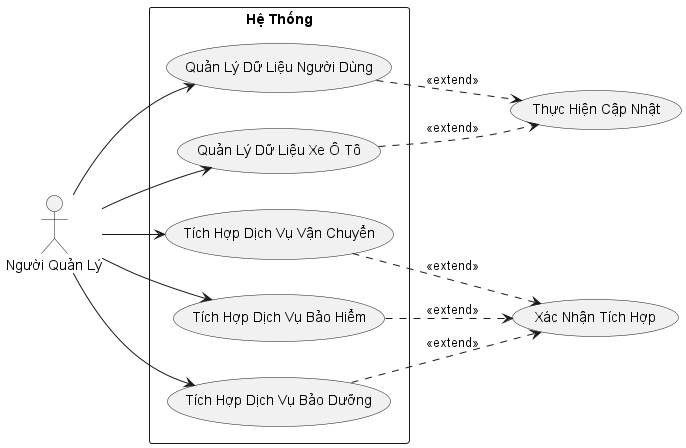

The diagram above was rendered by PlantUML. Its source (embedded in the PNG):
@startuml
left to right direction
actor "Người Quản Lý" as manager
rectangle "Hệ Thống" {
  usecase "Quản Lý Dữ Liệu Người Dùng" as manageUserData
  usecase "Quản Lý Dữ Liệu Xe Ô Tô" as manageCarData
  usecase "Tích Hợp Dịch Vụ Vận Chuyển" as integrateShippingService
  usecase "Tích Hợp Dịch Vụ Bảo Hiểm" as integrateInsuranceService
  usecase "Tích Hợp Dịch Vụ Bảo Dưỡng" as integrateMaintenanceService
}

manager --> manageUserData
manager --> manageCarData
manager --> integrateShippingService
manager --> integrateInsuranceService
manager --> integrateMaintenanceService

manageUserData ..> (Thực Hiện Cập Nhật) : <<extend>>
manageCarData ..> (Thực Hiện Cập Nhật): <<extend>>
integrateShippingService ..> (Xác Nhận Tích Hợp): <<extend>>
integrateInsuranceService ..> (Xác Nhận Tích Hợp): <<extend>>
integrateMaintenanceService ..> (Xác Nhận Tích Hợp): <<extend>>
@enduml